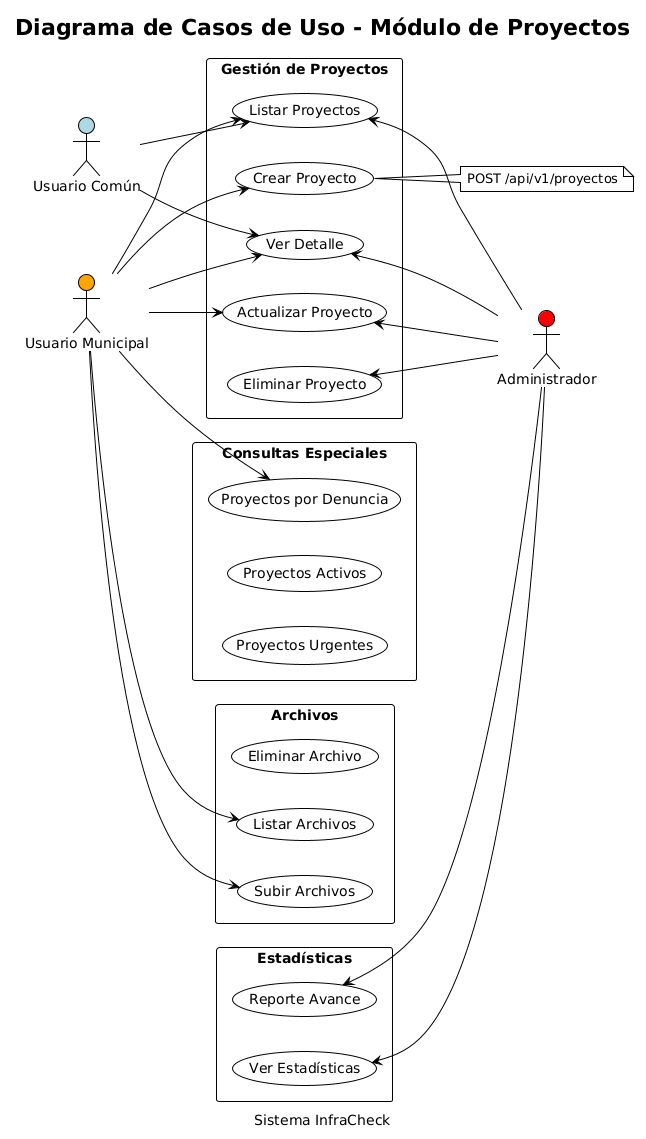

The diagram above was rendered by PlantUML. Its source (embedded in the PNG):
@startuml
!theme plain
skinparam packageStyle rectangle

title Diagrama de Casos de Uso - Módulo de Proyectos
caption Sistema InfraCheck

' =====================================================
' ACTORES (Posicionados a los lados)
' =====================================================

left to right direction

actor "Usuario Municipal" as municipal #Orange
actor "Usuario Común" as usuario #LightBlue

' =====================================================
' CASOS DE USO
' =====================================================

package "Gestión de Proyectos" {
  usecase (Crear Proyecto) as UC1
  usecase (Listar Proyectos) as UC2
  usecase (Ver Detalle) as UC3
  usecase (Actualizar Proyecto) as UC4
  usecase (Eliminar Proyecto) as UC5
}

package "Consultas Especiales" {
  usecase (Proyectos Urgentes) as UC6
  usecase (Proyectos Activos) as UC7
  usecase (Proyectos por Denuncia) as UC8
}

package "Archivos" {
  usecase (Subir Archivos) as UC9
  usecase (Listar Archivos) as UC10
  usecase (Eliminar Archivo) as UC11
}

package "Estadísticas" {
  usecase (Ver Estadísticas) as UC12
  usecase (Reporte Avance) as UC13
}

actor "Administrador" as admin #Red

' =====================================================
' RELACIONES
' =====================================================

' Usuario Municipal - Crear proyectos desde reportes
municipal --> UC1
municipal --> UC2
municipal --> UC3
municipal --> UC4
municipal --> UC8
municipal --> UC9
municipal --> UC10

' Usuario Común - Solo listar y ver proyectos
usuario --> UC2
usuario --> UC3

' Admin - Gestión completa
UC2 <-- admin
UC3 <-- admin
UC4 <-- admin
UC5 <-- admin
UC12 <-- admin
UC13 <-- admin

' =====================================================
' NOTAS
' =====================================================

note right of UC1
  POST /api/v1/proyectos
end note
@enduml